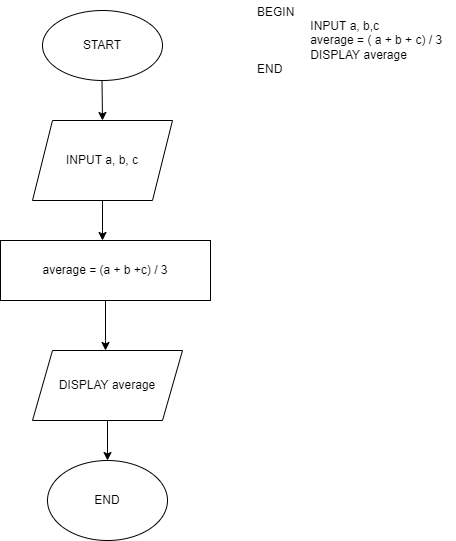

The diagram above was exported from draw.io. Its source (the exported page's mxGraphModel, read from the mxfile embedded in the PNG):
<mxGraphModel dx="1108" dy="553" grid="1" gridSize="10" guides="1" tooltips="1" connect="1" arrows="1" fold="1" page="1" pageScale="1" pageWidth="690" pageHeight="980" math="0" shadow="0">
  <root>
    <mxCell id="WIyWlLk6GJQsqaUBKTNV-0" />
    <mxCell id="WIyWlLk6GJQsqaUBKTNV-1" parent="WIyWlLk6GJQsqaUBKTNV-0" />
    <mxCell id="P07zyv8N9f49OkGofq-x-1" value="START" style="ellipse;whiteSpace=wrap;html=1;" vertex="1" parent="WIyWlLk6GJQsqaUBKTNV-1">
      <mxGeometry x="142" y="35" width="120" height="70" as="geometry" />
    </mxCell>
    <mxCell id="P07zyv8N9f49OkGofq-x-17" value="" style="edgeStyle=orthogonalEdgeStyle;rounded=0;orthogonalLoop=1;jettySize=auto;html=1;" edge="1" parent="WIyWlLk6GJQsqaUBKTNV-1" source="P07zyv8N9f49OkGofq-x-2" target="P07zyv8N9f49OkGofq-x-3">
      <mxGeometry relative="1" as="geometry">
        <Array as="points">
          <mxPoint x="202" y="255" />
          <mxPoint x="202" y="255" />
        </Array>
      </mxGeometry>
    </mxCell>
    <mxCell id="P07zyv8N9f49OkGofq-x-2" value="INPUT a, b, c" style="shape=parallelogram;perimeter=parallelogramPerimeter;whiteSpace=wrap;html=1;fixedSize=1;" vertex="1" parent="WIyWlLk6GJQsqaUBKTNV-1">
      <mxGeometry x="132" y="145" width="140" height="80" as="geometry" />
    </mxCell>
    <mxCell id="P07zyv8N9f49OkGofq-x-12" value="" style="edgeStyle=orthogonalEdgeStyle;rounded=0;orthogonalLoop=1;jettySize=auto;html=1;" edge="1" parent="WIyWlLk6GJQsqaUBKTNV-1" source="P07zyv8N9f49OkGofq-x-3" target="P07zyv8N9f49OkGofq-x-10">
      <mxGeometry relative="1" as="geometry">
        <Array as="points">
          <mxPoint x="205" y="365" />
          <mxPoint x="205" y="365" />
        </Array>
      </mxGeometry>
    </mxCell>
    <mxCell id="P07zyv8N9f49OkGofq-x-3" value="average = (a + b +c) / 3" style="rounded=0;whiteSpace=wrap;html=1;" vertex="1" parent="WIyWlLk6GJQsqaUBKTNV-1">
      <mxGeometry x="100" y="265" width="210" height="60" as="geometry" />
    </mxCell>
    <mxCell id="P07zyv8N9f49OkGofq-x-5" value="END" style="ellipse;whiteSpace=wrap;html=1;" vertex="1" parent="WIyWlLk6GJQsqaUBKTNV-1">
      <mxGeometry x="147" y="485" width="120" height="80" as="geometry" />
    </mxCell>
    <mxCell id="P07zyv8N9f49OkGofq-x-9" value="" style="endArrow=classic;html=1;rounded=0;" edge="1" parent="WIyWlLk6GJQsqaUBKTNV-1">
      <mxGeometry width="50" height="50" relative="1" as="geometry">
        <mxPoint x="201.5" y="105" as="sourcePoint" />
        <mxPoint x="202" y="145" as="targetPoint" />
      </mxGeometry>
    </mxCell>
    <mxCell id="P07zyv8N9f49OkGofq-x-18" value="" style="edgeStyle=orthogonalEdgeStyle;rounded=0;orthogonalLoop=1;jettySize=auto;html=1;" edge="1" parent="WIyWlLk6GJQsqaUBKTNV-1" source="P07zyv8N9f49OkGofq-x-10" target="P07zyv8N9f49OkGofq-x-5">
      <mxGeometry relative="1" as="geometry" />
    </mxCell>
    <mxCell id="P07zyv8N9f49OkGofq-x-10" value="DISPLAY average" style="shape=parallelogram;perimeter=parallelogramPerimeter;whiteSpace=wrap;html=1;fixedSize=1;" vertex="1" parent="WIyWlLk6GJQsqaUBKTNV-1">
      <mxGeometry x="132" y="375" width="150" height="70" as="geometry" />
    </mxCell>
    <mxCell id="P07zyv8N9f49OkGofq-x-19" value="BEGIN&lt;br&gt;&lt;span style=&quot;white-space: pre;&quot;&gt;&lt;span style=&quot;white-space: pre;&quot;&gt;&#09;&lt;/span&gt;&#09;&lt;/span&gt;INPUT a, b,c&lt;br&gt;&lt;span style=&quot;white-space: pre;&quot;&gt;&#09;&lt;/span&gt;&lt;span style=&quot;white-space: pre;&quot;&gt;&#09;&lt;/span&gt;average = ( a + b + c) / 3&lt;br&gt;&lt;div style=&quot;&quot;&gt;&lt;span style=&quot;background-color: initial;&quot;&gt;&amp;nbsp;&lt;span style=&quot;white-space: pre;&quot;&gt;&#09;&lt;/span&gt;&lt;span style=&quot;white-space: pre;&quot;&gt;&#09;&lt;/span&gt;DISPLAY average&lt;/span&gt;&lt;/div&gt;&lt;div style=&quot;&quot;&gt;END&lt;/div&gt;" style="text;html=1;align=left;verticalAlign=middle;resizable=0;points=[];autosize=1;strokeColor=none;fillColor=none;" vertex="1" parent="WIyWlLk6GJQsqaUBKTNV-1">
      <mxGeometry x="355" y="25" width="200" height="80" as="geometry" />
    </mxCell>
  </root>
</mxGraphModel>